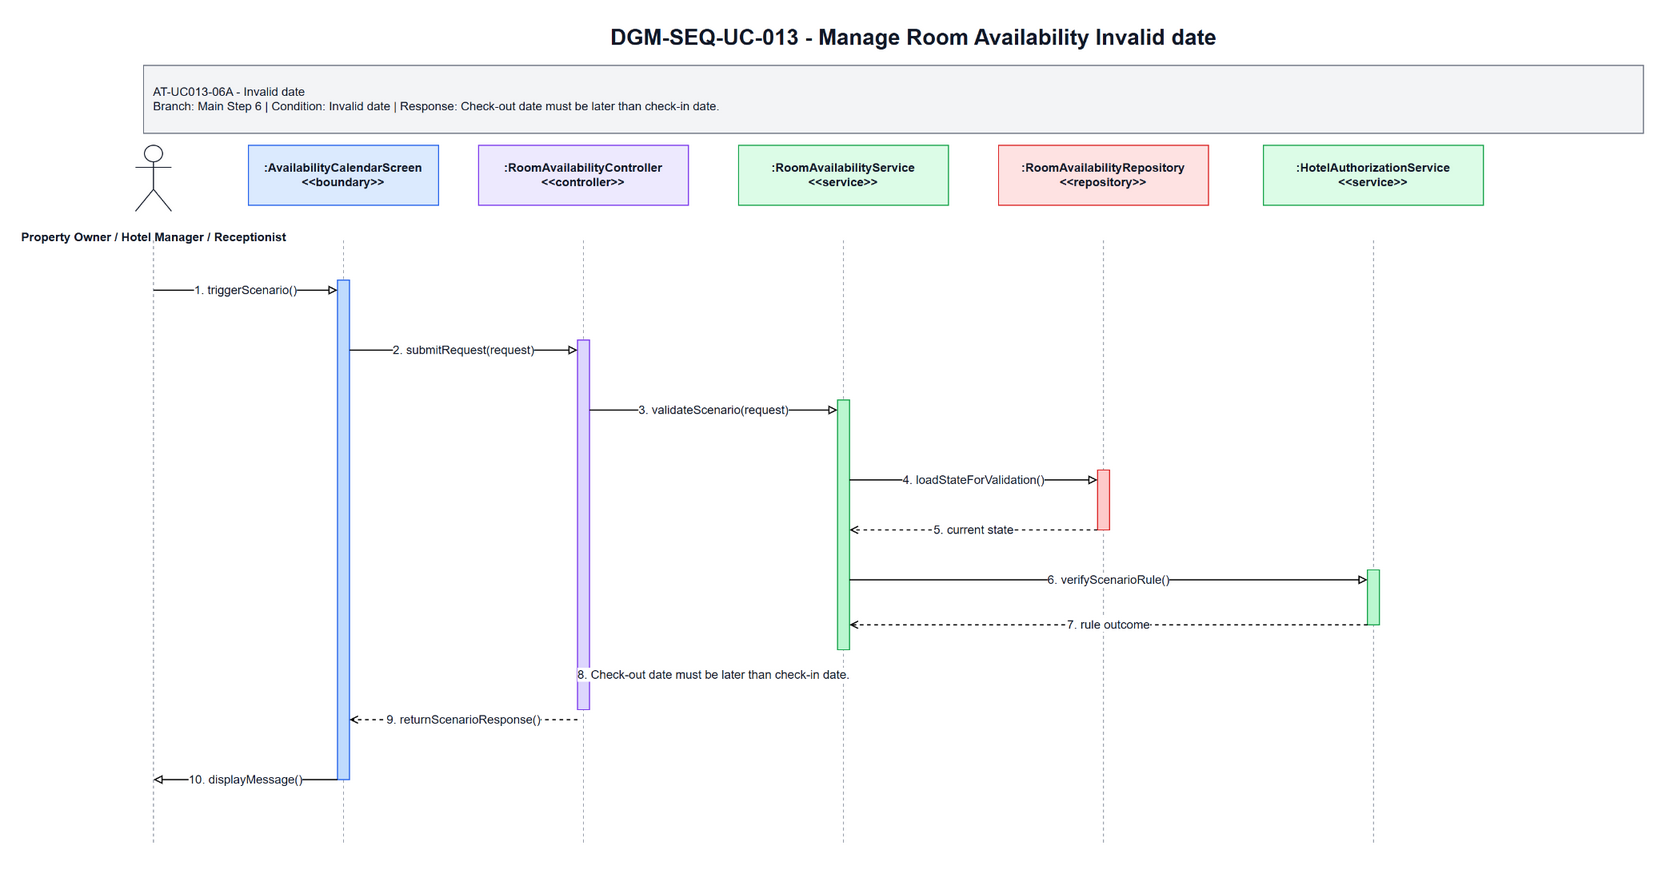

The diagram above was exported from draw.io. Its source (the exported page's mxGraphModel, read from the mxfile embedded in the PNG):
<mxGraphModel dx="1700" dy="920" grid="1" gridSize="10" guides="1" tooltips="1" connect="1" arrows="1" fold="1" page="1" pageScale="1" pageWidth="1700" pageHeight="920" math="0" shadow="0">
  <root>
    <mxCell id="0" />
    <mxCell id="1" parent="0" />
    <mxCell id="title" parent="1" value="DGM-SEQ-UC-013 - Manage Room Availability Invalid date" style="text;html=1;strokeColor=none;fillColor=none;align=center;verticalAlign=middle;fontStyle=1;fontSize=22;fontColor=#111827" vertex="1">
      <mxGeometry x="350" y="25" width="1000" height="34" as="geometry" />
    </mxCell>
    <mxCell id="scenario-band" parent="1" value="AT-UC013-06A - Invalid date&lt;br&gt;Branch: Main Step 6 | Condition: Invalid date | Response: Check-out date must be later than check-in date." style="rounded=0;whiteSpace=wrap;html=1;fillColor=#F3F4F6;strokeColor=#6B7280;fontSize=12;fontColor=#111827;align=left;spacing=10" vertex="1">
      <mxGeometry x="80" y="70" width="1500" height="68" as="geometry" />
    </mxCell>
    <mxCell id="actor-icon" parent="1" value="" style="shape=umlActor;verticalLabelPosition=bottom;verticalAlign=top;html=1;outlineConnect=0;strokeColor=#111827" vertex="1">
      <mxGeometry x="72" y="150" width="36" height="66" as="geometry" />
    </mxCell>
    <mxCell id="actor-label" parent="1" value="Property Owner / Hotel Manager / Receptionist" style="text;html=1;strokeColor=none;fillColor=none;align=center;verticalAlign=middle;fontStyle=1;fontSize=12;fontColor=#111827" vertex="1">
      <mxGeometry x="20" y="224" width="140" height="36" as="geometry" />
    </mxCell>
    <mxCell id="h0" parent="1" value=":AvailabilityCalendarScreen&lt;br&gt;&amp;lt;&amp;lt;boundary&amp;gt;&amp;gt;" style="rounded=0;whiteSpace=wrap;html=1;fillColor=#DBEAFE;strokeColor=#2563EB;fontSize=12;fontStyle=1;fontColor=#111827" vertex="1">
      <mxGeometry x="185" y="150" width="190" height="60" as="geometry" />
    </mxCell>
    <mxCell id="h1" parent="1" value=":RoomAvailabilityController&lt;br&gt;&amp;lt;&amp;lt;controller&amp;gt;&amp;gt;" style="rounded=0;whiteSpace=wrap;html=1;fillColor=#EDE9FE;strokeColor=#7C3AED;fontSize=12;fontStyle=1;fontColor=#111827" vertex="1">
      <mxGeometry x="415" y="150" width="210" height="60" as="geometry" />
    </mxCell>
    <mxCell id="h2" parent="1" value=":RoomAvailabilityService&lt;br&gt;&amp;lt;&amp;lt;service&amp;gt;&amp;gt;" style="rounded=0;whiteSpace=wrap;html=1;fillColor=#DCFCE7;strokeColor=#16A34A;fontSize=12;fontStyle=1;fontColor=#111827" vertex="1">
      <mxGeometry x="675" y="150" width="210" height="60" as="geometry" />
    </mxCell>
    <mxCell id="h3" parent="1" value=":RoomAvailabilityRepository&lt;br&gt;&amp;lt;&amp;lt;repository&amp;gt;&amp;gt;" style="rounded=0;whiteSpace=wrap;html=1;fillColor=#FEE2E2;strokeColor=#DC2626;fontSize=12;fontStyle=1;fontColor=#111827" vertex="1">
      <mxGeometry x="935" y="150" width="210" height="60" as="geometry" />
    </mxCell>
    <mxCell id="h4" parent="1" value=":HotelAuthorizationService&lt;br&gt;&amp;lt;&amp;lt;service&amp;gt;&amp;gt;" style="rounded=0;whiteSpace=wrap;html=1;fillColor=#DCFCE7;strokeColor=#16A34A;fontSize=12;fontStyle=1;fontColor=#111827" vertex="1">
      <mxGeometry x="1200" y="150" width="220" height="60" as="geometry" />
    </mxCell>
    <mxCell id="l-actor" parent="1" style="endArrow=none;html=1;dashed=1;strokeColor=#9CA3AF" edge="1">
      <mxGeometry relative="1" as="geometry">
        <mxPoint x="90" y="245" as="sourcePoint" />
        <mxPoint x="90" y="850" as="targetPoint" />
      </mxGeometry>
    </mxCell>
    <mxCell id="l0" parent="1" style="endArrow=none;html=1;dashed=1;strokeColor=#9CA3AF" edge="1">
      <mxGeometry relative="1" as="geometry">
        <mxPoint x="280" y="245" as="sourcePoint" />
        <mxPoint x="280" y="850" as="targetPoint" />
      </mxGeometry>
    </mxCell>
    <mxCell id="l1" parent="1" style="endArrow=none;html=1;dashed=1;strokeColor=#9CA3AF" edge="1">
      <mxGeometry relative="1" as="geometry">
        <mxPoint x="520" y="245" as="sourcePoint" />
        <mxPoint x="520" y="850" as="targetPoint" />
      </mxGeometry>
    </mxCell>
    <mxCell id="l2" parent="1" style="endArrow=none;html=1;dashed=1;strokeColor=#9CA3AF" edge="1">
      <mxGeometry relative="1" as="geometry">
        <mxPoint x="780" y="245" as="sourcePoint" />
        <mxPoint x="780" y="850" as="targetPoint" />
      </mxGeometry>
    </mxCell>
    <mxCell id="l3" parent="1" style="endArrow=none;html=1;dashed=1;strokeColor=#9CA3AF" edge="1">
      <mxGeometry relative="1" as="geometry">
        <mxPoint x="1040" y="245" as="sourcePoint" />
        <mxPoint x="1040" y="850" as="targetPoint" />
      </mxGeometry>
    </mxCell>
    <mxCell id="l4" parent="1" style="endArrow=none;html=1;dashed=1;strokeColor=#9CA3AF" edge="1">
      <mxGeometry relative="1" as="geometry">
        <mxPoint x="1310" y="245" as="sourcePoint" />
        <mxPoint x="1310" y="850" as="targetPoint" />
      </mxGeometry>
    </mxCell>
    <mxCell id="a-boundary" parent="1" value="" style="rounded=0;whiteSpace=wrap;html=1;fillColor=#BFDBFE;strokeColor=#2563EB" vertex="1">
      <mxGeometry x="274" y="285" width="12" height="500" as="geometry" />
    </mxCell>
    <mxCell id="a-controller" parent="1" value="" style="rounded=0;whiteSpace=wrap;html=1;fillColor=#DDD6FE;strokeColor=#7C3AED" vertex="1">
      <mxGeometry x="514" y="345" width="12" height="370" as="geometry" />
    </mxCell>
    <mxCell id="a-service" parent="1" value="" style="rounded=0;whiteSpace=wrap;html=1;fillColor=#BBF7D0;strokeColor=#16A34A" vertex="1">
      <mxGeometry x="774" y="405" width="12" height="250" as="geometry" />
    </mxCell>
    <mxCell id="a-repo" parent="1" value="" style="rounded=0;whiteSpace=wrap;html=1;fillColor=#FECACA;strokeColor=#DC2626" vertex="1">
      <mxGeometry x="1034" y="475" width="12" height="60" as="geometry" />
    </mxCell>
    <mxCell id="a-support" parent="1" value="" style="rounded=0;whiteSpace=wrap;html=1;fillColor=#BBF7D0;strokeColor=#16A34A" vertex="1">
      <mxGeometry x="1304" y="575" width="12" height="55" as="geometry" />
    </mxCell>
    <mxCell id="m1" parent="1" value="1. triggerScenario()" style="endArrow=block;endFill=0;html=1;rounded=0;strokeWidth=1.2;fontSize=12;fontColor=#111827;labelBackgroundColor=#FFFFFF" edge="1">
      <mxGeometry relative="1" as="geometry">
        <mxPoint x="90" y="295" as="sourcePoint" />
        <mxPoint x="274" y="295" as="targetPoint" />
      </mxGeometry>
    </mxCell>
    <mxCell id="m2" parent="1" value="2. submitRequest(request)" style="endArrow=block;endFill=0;html=1;rounded=0;strokeWidth=1.2;fontSize=12;fontColor=#111827;labelBackgroundColor=#FFFFFF" edge="1">
      <mxGeometry relative="1" as="geometry">
        <mxPoint x="286" y="355" as="sourcePoint" />
        <mxPoint x="514" y="355" as="targetPoint" />
      </mxGeometry>
    </mxCell>
    <mxCell id="m3" parent="1" value="3. validateScenario(request)" style="endArrow=block;endFill=0;html=1;rounded=0;strokeWidth=1.2;fontSize=12;fontColor=#111827;labelBackgroundColor=#FFFFFF" edge="1">
      <mxGeometry relative="1" as="geometry">
        <mxPoint x="526" y="415" as="sourcePoint" />
        <mxPoint x="774" y="415" as="targetPoint" />
      </mxGeometry>
    </mxCell>
    <mxCell id="m4" parent="1" value="4. loadStateForValidation()" style="endArrow=block;endFill=0;html=1;rounded=0;strokeWidth=1.2;fontSize=12;fontColor=#111827;labelBackgroundColor=#FFFFFF" edge="1">
      <mxGeometry relative="1" as="geometry">
        <mxPoint x="786" y="485" as="sourcePoint" />
        <mxPoint x="1034" y="485" as="targetPoint" />
      </mxGeometry>
    </mxCell>
    <mxCell id="m5" parent="1" value="5. current state" style="endArrow=open;endFill=0;dashed=1;html=1;rounded=0;strokeWidth=1.2;fontSize=12;fontColor=#111827;labelBackgroundColor=#FFFFFF" edge="1">
      <mxGeometry relative="1" as="geometry">
        <mxPoint x="1034" y="535" as="sourcePoint" />
        <mxPoint x="786" y="535" as="targetPoint" />
      </mxGeometry>
    </mxCell>
    <mxCell id="m6" parent="1" value="6. verifyScenarioRule()" style="endArrow=block;endFill=0;html=1;rounded=0;strokeWidth=1.2;fontSize=12;fontColor=#111827;labelBackgroundColor=#FFFFFF" edge="1">
      <mxGeometry relative="1" as="geometry">
        <mxPoint x="786" y="585" as="sourcePoint" />
        <mxPoint x="1304" y="585" as="targetPoint" />
      </mxGeometry>
    </mxCell>
    <mxCell id="m7" parent="1" value="7. rule outcome" style="endArrow=open;endFill=0;dashed=1;html=1;rounded=0;strokeWidth=1.2;fontSize=12;fontColor=#111827;labelBackgroundColor=#FFFFFF" edge="1">
      <mxGeometry relative="1" as="geometry">
        <mxPoint x="1304" y="630" as="sourcePoint" />
        <mxPoint x="786" y="630" as="targetPoint" />
      </mxGeometry>
    </mxCell>
    <mxCell id="m8" parent="1" value="8. Check-out date must be later than check-in date." style="endArrow=open;endFill=0;dashed=1;html=1;rounded=0;strokeWidth=1.2;fontSize=12;fontColor=#111827;labelBackgroundColor=#FFFFFF" edge="1">
      <mxGeometry relative="1" as="geometry">
        <mxPoint x="774" y="680" as="sourcePoint" />
        <mxPoint x="526" y="680" as="targetPoint" />
      </mxGeometry>
    </mxCell>
    <mxCell id="m9" parent="1" value="9. returnScenarioResponse()" style="endArrow=open;endFill=0;dashed=1;html=1;rounded=0;strokeWidth=1.2;fontSize=12;fontColor=#111827;labelBackgroundColor=#FFFFFF" edge="1">
      <mxGeometry relative="1" as="geometry">
        <mxPoint x="514" y="725" as="sourcePoint" />
        <mxPoint x="286" y="725" as="targetPoint" />
      </mxGeometry>
    </mxCell>
    <mxCell id="m10" parent="1" value="10. displayMessage()" style="endArrow=block;endFill=0;html=1;rounded=0;strokeWidth=1.2;fontSize=12;fontColor=#111827;labelBackgroundColor=#FFFFFF" edge="1">
      <mxGeometry relative="1" as="geometry">
        <mxPoint x="274" y="785" as="sourcePoint" />
        <mxPoint x="90" y="785" as="targetPoint" />
      </mxGeometry>
    </mxCell>
  </root>
</mxGraphModel>